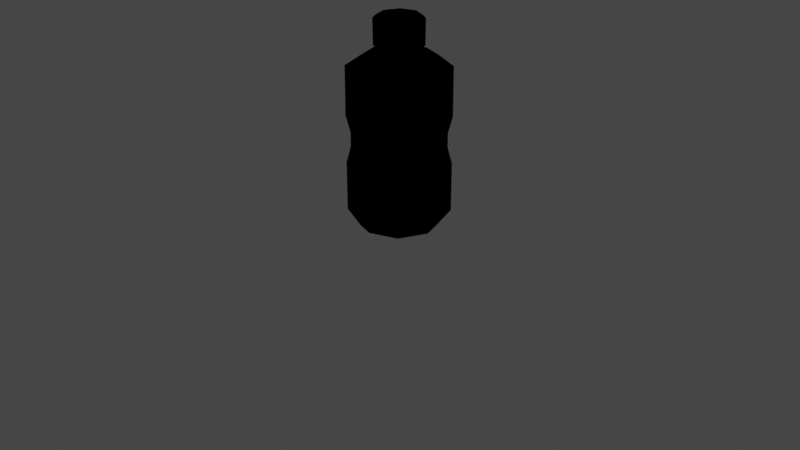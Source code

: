 # Source: waterBottle.blend  (saved by Blender 2.83.19; exported with 4.5.12 LTS)
import bpy
from mathutils import Matrix  # noqa: F401  (used for matrix-valued properties, if any)

bpy.ops.wm.read_factory_settings(use_empty=True)
scene = bpy.context.scene
scene.name = 'Scene'

# ---- collections
col_bottlecollection = bpy.data.collections.new('bottleCollection'); scene.collection.children.link(col_bottlecollection)

# ---- materials (node trees are filled in below, after node groups)
mat_bottlecap = bpy.data.materials.new('bottleCap')
mat_bottlecap.use_backface_culling = True
mat_bottlecap.use_transparent_shadow = False
mat_bottlematerial = bpy.data.materials.new('bottleMaterial')
mat_bottlematerial.use_transparent_shadow = False
mat_bottleoutline = bpy.data.materials.new('bottleOutline')
mat_bottleoutline.use_backface_culling = True
mat_bottleoutline.use_transparent_shadow = False

# ---- material node trees
mat_bottlecap.use_nodes = True; mat_bottlecap.node_tree.nodes.clear()
_N = mat_bottlecap.node_tree.nodes; _L = mat_bottlecap.node_tree.links
n0 = _N.new('ShaderNodeOutputMaterial'); n0.name = 'Material Output'; n0.location = (300, 300)
n1 = _N.new('ShaderNodeBsdfPrincipled'); n1.name = 'Principled BSDF'; n1.location = (10, 300)
n1.distribution = 'GGX'
n1.subsurface_method = 'BURLEY'
n1.inputs[1].default_value = 1.0
n1.inputs[2].default_value = 0.406
n1.inputs[3].default_value = 1.45
n1.inputs[13].default_value = 0.0
n1.inputs[27].default_value = (0.0, 0.0, 0.0, 1.0)
n1.inputs[28].default_value = 1.0
_L.new(n1.outputs[0], n0.inputs[0])
n0.is_active_output = True
mat_bottlematerial.use_nodes = True; mat_bottlematerial.node_tree.nodes.clear()
_N = mat_bottlematerial.node_tree.nodes; _L = mat_bottlematerial.node_tree.links
n0 = _N.new('ShaderNodeBsdfPrincipled'); n0.name = 'Principled BSDF'; n0.location = (10, 300)
n0.distribution = 'GGX'
n0.subsurface_method = 'BURLEY'
n0.inputs[0].default_value = (0.1105, 0.1573, 0.1164, 1.0)
n0.inputs[2].default_value = 0.2009
n0.inputs[3].default_value = 1.45
n0.inputs[13].default_value = 0.1368
n0.inputs[27].default_value = (0.0, 0.0, 0.0, 1.0)
n0.inputs[28].default_value = 1.0
n1 = _N.new('ShaderNodeOutputMaterial'); n1.name = 'Material Output'; n1.location = (300, 300)
_L.new(n0.outputs[0], n1.inputs[0])
n1.is_active_output = True
mat_bottleoutline.use_nodes = True; mat_bottleoutline.node_tree.nodes.clear()
_N = mat_bottleoutline.node_tree.nodes; _L = mat_bottleoutline.node_tree.links
n0 = _N.new('ShaderNodeOutputMaterial'); n0.name = 'Material Output'; n0.location = (300, 300)
n1 = _N.new('ShaderNodeBsdfDiffuse'); n1.name = 'Diffuse BSDF'; n1.location = (10, 300)
n1.inputs[0].default_value = (0.0, 0.0, 0.0, 1.0)
n1.inputs[1].default_value = 0.5
_L.new(n1.outputs[0], n0.inputs[0])
n0.is_active_output = True

# ---- world
world_world = bpy.data.worlds.new('World'); scene.world = world_world
world_world.use_nodes = True; world_world.node_tree.nodes.clear()
_N = world_world.node_tree.nodes; _L = world_world.node_tree.links
n0 = _N.new('ShaderNodeOutputWorld'); n0.name = 'World Output'; n0.location = (300, 300)
n1 = _N.new('ShaderNodeBackground'); n1.name = 'Background'; n1.location = (10, 300)
n1.inputs[0].default_value = (0.05088, 0.05088, 0.05088, 1.0)
_L.new(n1.outputs[0], n0.inputs[0])
n0.is_active_output = True
world_world.color = (0.05088, 0.05088, 0.05088)
world_world.use_sun_shadow = False
world_world.sun_shadow_jitter_overblur = 0.0

# ---- cameras
cam_camera = bpy.data.cameras.new('Camera')
cam_camera.clip_end = 100.0
cam_camera.ortho_scale = 7.314

# ---- lights
light_light = bpy.data.lights.new('Light', 'POINT')
light_light.transmission_factor = 0.0
light_light.energy = 1000.0
light_light.shadow_soft_size = 0.1
light_light.shadow_maximum_resolution = 0.006
light_light.use_absolute_resolution = True

# ---- meshes
me_circle = bpy.data.meshes.new('Circle')
me_circle.from_pydata([(3.725e-09, 0.4, 0.0), (-0.2828, 0.2828, 0.0), (-0.4, -1.748e-08, 0.0), (-0.2828, -0.2828, 0.0), (3.869e-08, -0.4, 0.0), (0.2828, -0.2828, 0.0), (0.4, 4.77e-09, 0.0), (0.2828, 0.2828, 0.0), (-6.439e-09, 0.1924, 1.757), (-0.1361, 0.1361, 1.757), (-0.1924, -1.276e-08, 1.757), (-0.1361, -0.1361, 1.757), (1.908e-08, -0.1924, 1.757), (0.1361, -0.1361, 1.757), (0.1924, 4.174e-09, 1.757), (0.1361, 0.1361, 1.757), (-0.5, -2.186e-08, 0.112), (-0.3536, 0.3536, 0.112), (0.3536, 0.3536, 0.112), (0.5, 5.962e-09, 0.112), (0.3536, -0.3536, 0.112), (4.744e-08, -0.5, 0.112), (-0.3536, -0.3536, 0.112), (3.725e-09, 0.5, 0.112), (-0.5, -2.186e-08, 1.607), (0.3536, 0.3536, 1.607), (0.3536, -0.3536, 1.607), (-0.3536, -0.3536, 1.607), (-0.3536, 0.3536, 1.607), (0.5, 5.962e-09, 1.607), (4.744e-08, -0.5, 1.607), (3.725e-09, 0.5, 1.607), (-0.2475, 0.2475, 1.7), (3.725e-09, 0.35, 1.7), (-0.35, -1.53e-08, 1.7), (-0.2475, -0.2475, 1.7), (3.432e-08, -0.35, 1.7), (0.2475, -0.2475, 1.7), (0.35, 4.174e-09, 1.7), (0.2475, 0.2475, 1.7), (-0.1361, 0.1361, 1.83), (-2.711e-08, 0.1924, 1.83), (-0.1924, -1.276e-08, 1.83), (-0.1361, -0.1361, 1.83), (-1.596e-09, -0.1924, 1.83), (0.1361, -0.1361, 1.83), (0.1924, 4.174e-09, 1.83), (0.1361, 0.1361, 1.83), (-0.1633, 0.1633, 1.83), (-3.142e-08, 0.2309, 1.83), (-0.2309, -1.456e-08, 1.83), (-0.1633, -0.1633, 1.83), (-7.974e-10, -0.2309, 1.83), (0.1633, -0.1633, 1.83), (0.2309, 5.754e-09, 1.83), (0.1633, 0.1633, 1.83), (-0.3536, 0.3536, 1.109), (-0.3536, 0.3536, 0.6105), (0.5, 5.962e-09, 1.109), (0.5, 5.962e-09, 0.6105), (4.744e-08, -0.5, 1.109), (4.744e-08, -0.5, 0.6105), (3.725e-09, 0.5, 1.109), (3.725e-09, 0.5, 0.6105), (-0.5, -2.186e-08, 0.6105), (-0.5, -2.186e-08, 1.109), (0.3536, 0.3536, 0.6105), (0.3536, 0.3536, 1.109), (0.3536, -0.3536, 0.6105), (0.3536, -0.3536, 1.109), (-0.3536, -0.3536, 0.6105), (-0.3536, -0.3536, 1.109), (-0.3213, 0.3213, 0.9352), (-0.3213, 0.3213, 0.7842), (0.4544, 5.759e-09, 0.9352), (0.4544, 5.759e-09, 0.7842), (4.515e-08, -0.4544, 0.9352), (4.515e-08, -0.4544, 0.7842), (5.423e-09, 0.4544, 0.9352), (5.423e-09, 0.4544, 0.7842), (-0.4544, -1.952e-08, 0.7842), (-0.4544, -1.952e-08, 0.9352), (0.3213, 0.3213, 0.7842), (0.3213, 0.3213, 0.9352), (0.3213, -0.3213, 0.7842), (0.3213, -0.3213, 0.9352), (-0.3213, -0.3213, 0.7842), (-0.3213, -0.3213, 0.9352), (-0.1633, 0.1633, 2.073), (-0.1496, 0.1496, 2.091), (-3.166e-08, 0.2116, 2.091), (-3.142e-08, 0.2309, 2.073), (-0.2309, -1.456e-08, 2.073), (-0.2116, -1.537e-08, 2.091), (-0.1633, -0.1633, 2.073), (-0.1496, -0.1496, 2.091), (-7.974e-10, -0.2309, 2.073), (9.313e-10, -0.2116, 2.091), (0.1633, -0.1633, 2.073), (0.1496, -0.1496, 2.091), (0.2309, 5.754e-09, 2.073), (0.2116, 2.794e-09, 2.091), (0.1633, 0.1633, 2.073), (0.1496, 0.1496, 2.091)], [], [(0, 7, 6, 5, 4, 3, 2, 1), (15, 8, 41, 47), (28, 24, 34, 32), (29, 25, 39, 38), (30, 26, 37, 36), (24, 27, 35, 34), (31, 28, 32, 33), (25, 31, 33, 39), (26, 29, 38, 37), (27, 30, 36, 35), (3, 4, 21, 22), (5, 6, 19, 20), (7, 0, 23, 18), (0, 1, 17, 23), (2, 3, 22, 16), (4, 5, 20, 21), (6, 7, 18, 19), (1, 2, 16, 17), (71, 60, 30, 27), (69, 58, 29, 26), (67, 62, 31, 25), (62, 56, 28, 31), (65, 71, 27, 24), (60, 69, 26, 30), (58, 67, 25, 29), (56, 65, 24, 28), (9, 8, 33, 32), (10, 9, 32, 34), (11, 10, 34, 35), (12, 11, 35, 36), (13, 12, 36, 37), (14, 13, 37, 38), (15, 14, 38, 39), (8, 15, 39, 33), (13, 14, 46, 45), (11, 12, 44, 43), (9, 10, 42, 40), (14, 15, 47, 46), (12, 13, 45, 44), (10, 11, 43, 42), (8, 9, 40, 41), (49, 55, 54, 53, 52, 51, 50, 48), (48, 50, 92, 88), (53, 54, 100, 98), (51, 52, 96, 94), (90, 89, 93, 95, 97, 99, 101, 103), (50, 51, 94, 92), (54, 55, 102, 100), (52, 53, 98, 96), (55, 49, 91, 102), (17, 16, 64, 57), (72, 81, 65, 56), (19, 18, 66, 59), (74, 83, 67, 58), (21, 20, 68, 61), (76, 85, 69, 60), (16, 22, 70, 64), (81, 87, 71, 65), (23, 17, 57, 63), (78, 72, 56, 62), (18, 23, 63, 66), (83, 78, 62, 67), (20, 19, 59, 68), (85, 74, 58, 69), (22, 21, 61, 70), (87, 76, 60, 71), (70, 61, 77, 86), (86, 77, 76, 87), (68, 59, 75, 84), (84, 75, 74, 85), (66, 63, 79, 82), (82, 79, 78, 83), (63, 57, 73, 79), (79, 73, 72, 78), (64, 70, 86, 80), (80, 86, 87, 81), (61, 68, 84, 77), (77, 84, 85, 76), (59, 66, 82, 75), (75, 82, 83, 74), (57, 64, 80, 73), (73, 80, 81, 72), (89, 90, 91, 88), (93, 89, 88, 92), (95, 93, 92, 94), (97, 95, 94, 96), (99, 97, 96, 98), (101, 99, 98, 100), (103, 101, 100, 102), (90, 103, 102, 91), (49, 48, 88, 91)])
me_circle.polygons.foreach_set('use_smooth', [True] * 91)
me_circle.polygons.foreach_set('material_index', [1, 1, 1, 1, 1, 1, 1, 1, 1, 1, 1, 1, 1, 1, 1, 1, 1, 1, 1, 1, 1, 1, 1, 1, 1, 1, 1, 1, 1, 1, 1, 1, 1, 1, 1, 1, 1, 1, 1, 1, 1, 0, 0, 0, 0, 0, 0, 0, 0, 0, 1, 1, 1, 1, 1, 1, 1, 1, 1, 1, 1, 1, 1, 1, 1, 1, 1, 1, 1, 1, 1, 1, 1, 1, 1, 1, 1, 1, 1, 1, 1, 1, 0, 0, 0, 0, 0, 0, 0, 0, 0])
_k = set([(0, 1), (0, 7), (1, 2), (2, 3), (3, 4), (4, 5), (5, 6), (6, 7), (40, 41), (40, 42), (41, 47), (42, 43), (43, 44), (44, 45), (45, 46), (46, 47), (48, 49), (48, 50), (49, 55), (50, 51), (51, 52), (52, 53), (53, 54), (54, 55), (88, 91), (88, 92), (89, 90), (89, 93), (90, 103), (91, 102), (92, 94), (93, 95), (94, 96), (95, 97), (96, 98), (97, 99), (98, 100), (99, 101), (100, 102), (101, 103)])
me_circle.attributes.new('sharp_edge', 'BOOLEAN', 'EDGE').data.foreach_set('value', [ (min(e.vertices), max(e.vertices)) in _k for e in me_circle.edges])
_uv = me_circle.uv_layers.new(name='UVMap')
_uv.uv.foreach_set('vector', [0.5, 1.0, 0.8536, 0.8536, 1.0, 0.5, 0.8536, 0.1464, 0.5, 0.0, 0.1464, 0.1464, 0.0, 0.5, 0.1464, 0.8536, 0.6944, 0.6944, 0.5, 0.7749, 0.5, 0.7749, 0.6944, 0.6944, 0.1464, 0.8536, 0.0, 0.5, 0.0, 0.5, 0.1464, 0.8536, 1.0, 0.5, 0.8536, 0.8536, 0.8536, 0.8536, 1.0, 0.5, 0.5, 0.0, 0.8536, 0.1464, 0.8536, 0.1464, 0.5, 0.0, 0.0, 0.5, 0.1464, 0.1464, 0.1464, 0.1464, 0.0, 0.5, 0.5, 1.0, 0.1464, 0.8536, 0.1464, 0.8536, 0.5, 1.0, 0.8536, 0.8536, 0.5, 1.0, 0.5, 1.0, 0.8536, 0.8536, 0.8536, 0.1464, 1.0, 0.5, 1.0, 0.5, 0.8536, 0.1464, 0.1464, 0.1464, 0.5, 0.0, 0.5, 0.0, 0.1464, 0.1464, 0.1464, 0.1464, 0.5, 0.0, 0.5, 0.0, 0.1464, 0.1464, 0.8536, 0.1464, 1.0, 0.5, 1.0, 0.5, 0.8536, 0.1464, 0.8536, 0.8536, 0.5, 1.0, 0.5, 1.0, 0.8536, 0.8536, 0.5, 1.0, 0.1464, 0.8536, 0.1464, 0.8536, 0.5, 1.0, 0.0, 0.5, 0.1464, 0.1464, 0.1464, 0.1464, 0.0, 0.5, 0.5, 0.0, 0.8536, 0.1464, 0.8536, 0.1464, 0.5, 0.0, 1.0, 0.5, 0.8536, 0.8536, 0.8536, 0.8536, 1.0, 0.5, 0.1464, 0.8536, 0.0, 0.5, 0.0, 0.5, 0.1464, 0.8536, 0.1464, 0.1464, 0.5, 0.0, 0.5, 0.0, 0.1464, 0.1464, 0.8536, 0.1464, 1.0, 0.5, 1.0, 0.5, 0.8536, 0.1464, 0.8536, 0.8536, 0.5, 1.0, 0.5, 1.0, 0.8536, 0.8536, 0.5, 1.0, 0.1464, 0.8536, 0.1464, 0.8536, 0.5, 1.0, 0.0, 0.5, 0.1464, 0.1464, 0.1464, 0.1464, 0.0, 0.5, 0.5, 0.0, 0.8536, 0.1464, 0.8536, 0.1464, 0.5, 0.0, 1.0, 0.5, 0.8536, 0.8536, 0.8536, 0.8536, 1.0, 0.5, 0.1464, 0.8536, 0.0, 0.5, 0.0, 0.5, 0.1464, 0.8536, 0.3056, 0.6944, 0.5, 0.7749, 0.5, 1.0, 0.1464, 0.8536, 0.2251, 0.5, 0.3056, 0.6944, 0.1464, 0.8536, 0.0, 0.5, 0.3056, 0.3056, 0.2251, 0.5, 0.0, 0.5, 0.1464, 0.1464, 0.5, 0.2251, 0.3056, 0.3056, 0.1464, 0.1464, 0.5, 0.0, 0.6944, 0.3056, 0.5, 0.2251, 0.5, 0.0, 0.8536, 0.1464, 0.7749, 0.5, 0.6944, 0.3056, 0.8536, 0.1464, 1.0, 0.5, 0.6944, 0.6944, 0.7749, 0.5, 1.0, 0.5, 0.8536, 0.8536, 0.5, 0.7749, 0.6944, 0.6944, 0.8536, 0.8536, 0.5, 1.0, 0.6944, 0.3056, 0.7749, 0.5, 0.7749, 0.5, 0.6944, 0.3056, 0.3056, 0.3056, 0.5, 0.2251, 0.5, 0.2251, 0.3056, 0.3056, 0.3056, 0.6944, 0.2251, 0.5, 0.2251, 0.5, 0.3056, 0.6944, 0.7749, 0.5, 0.6944, 0.6944, 0.6944, 0.6944, 0.7749, 0.5, 0.5, 0.2251, 0.6944, 0.3056, 0.6944, 0.3056, 0.5, 0.2251, 0.2251, 0.5, 0.3056, 0.3056, 0.3056, 0.3056, 0.2251, 0.5, 0.5, 0.7749, 0.3056, 0.6944, 0.3056, 0.6944, 0.5, 0.7749, 0.5, 0.7749, 0.6944, 0.6944, 0.7749, 0.5, 0.6944, 0.3056, 0.5, 0.2251, 0.3056, 0.3056, 0.2251, 0.5, 0.3056, 0.6944, 0.3056, 0.6944, 0.2251, 0.5, 0.2251, 0.5, 0.3056, 0.6944, 0.6944, 0.3056, 0.7749, 0.5, 0.7749, 0.5, 0.6944, 0.3056, 0.3056, 0.3056, 0.5, 0.2251, 0.5, 0.2251, 0.3056, 0.3056, 0.5, 0.7519, 0.3219, 0.6781, 0.2481, 0.5, 0.3219, 0.3219, 0.5, 0.2481, 0.6781, 0.3219, 0.7519, 0.5, 0.6781, 0.6781, 0.2251, 0.5, 0.3056, 0.3056, 0.3056, 0.3056, 0.2251, 0.5, 0.7749, 0.5, 0.6944, 0.6944, 0.6944, 0.6944, 0.7749, 0.5, 0.5, 0.2251, 0.6944, 0.3056, 0.6944, 0.3056, 0.5, 0.2251, 0.6944, 0.6944, 0.5, 0.7749, 0.5, 0.7749, 0.6944, 0.6944, 0.1464, 0.8536, 0.0, 0.5, 0.0, 0.5, 0.1464, 0.8536, 0.1464, 0.8536, 0.0, 0.5, 0.0, 0.5, 0.1464, 0.8536, 1.0, 0.5, 0.8536, 0.8536, 0.8536, 0.8536, 1.0, 0.5, 1.0, 0.5, 0.8536, 0.8536, 0.8536, 0.8536, 1.0, 0.5, 0.5, 0.0, 0.8536, 0.1464, 0.8536, 0.1464, 0.5, 0.0, 0.5, 0.0, 0.8536, 0.1464, 0.8536, 0.1464, 0.5, 0.0, 0.0, 0.5, 0.1464, 0.1464, 0.1464, 0.1464, 0.0, 0.5, 0.0, 0.5, 0.1464, 0.1464, 0.1464, 0.1464, 0.0, 0.5, 0.5, 1.0, 0.1464, 0.8536, 0.1464, 0.8536, 0.5, 1.0, 0.5, 1.0, 0.1464, 0.8536, 0.1464, 0.8536, 0.5, 1.0, 0.8536, 0.8536, 0.5, 1.0, 0.5, 1.0, 0.8536, 0.8536, 0.8536, 0.8536, 0.5, 1.0, 0.5, 1.0, 0.8536, 0.8536, 0.8536, 0.1464, 1.0, 0.5, 1.0, 0.5, 0.8536, 0.1464, 0.8536, 0.1464, 1.0, 0.5, 1.0, 0.5, 0.8536, 0.1464, 0.1464, 0.1464, 0.5, 0.0, 0.5, 0.0, 0.1464, 0.1464, 0.1464, 0.1464, 0.5, 0.0, 0.5, 0.0, 0.1464, 0.1464, 0.1464, 0.1464, 0.5, 0.0, 0.5, 0.0, 0.1464, 0.1464, 0.1464, 0.1464, 0.5, 0.0, 0.5, 0.0, 0.1464, 0.1464, 0.8536, 0.1464, 1.0, 0.5, 1.0, 0.5, 0.8536, 0.1464, 0.8536, 0.1464, 1.0, 0.5, 1.0, 0.5, 0.8536, 0.1464, 0.8536, 0.8536, 0.5, 1.0, 0.5, 1.0, 0.8536, 0.8536, 0.8536, 0.8536, 0.5, 1.0, 0.5, 1.0, 0.8536, 0.8536, 0.5, 1.0, 0.1464, 0.8536, 0.1464, 0.8536, 0.5, 1.0, 0.5, 1.0, 0.1464, 0.8536, 0.1464, 0.8536, 0.5, 1.0, 0.0, 0.5, 0.1464, 0.1464, 0.1464, 0.1464, 0.0, 0.5, 0.0, 0.5, 0.1464, 0.1464, 0.1464, 0.1464, 0.0, 0.5, 0.5, 0.0, 0.8536, 0.1464, 0.8536, 0.1464, 0.5, 0.0, 0.5, 0.0, 0.8536, 0.1464, 0.8536, 0.1464, 0.5, 0.0, 1.0, 0.5, 0.8536, 0.8536, 0.8536, 0.8536, 1.0, 0.5, 1.0, 0.5, 0.8536, 0.8536, 0.8536, 0.8536, 1.0, 0.5, 0.1464, 0.8536, 0.0, 0.5, 0.0, 0.5, 0.1464, 0.8536, 0.1464, 0.8536, 0.0, 0.5, 0.0, 0.5, 0.1464, 0.8536, 0.3219, 0.6781, 0.5, 0.7519, 0.5, 0.7749, 0.3056, 0.6944, 0.2481, 0.5, 0.3219, 0.6781, 0.3056, 0.6944, 0.2251, 0.5, 0.3219, 0.3219, 0.2481, 0.5, 0.2251, 0.5, 0.3056, 0.3056, 0.5, 0.2481, 0.3219, 0.3219, 0.3056, 0.3056, 0.5, 0.2251, 0.6781, 0.3219, 0.5, 0.2481, 0.5, 0.2251, 0.6944, 0.3056, 0.7519, 0.5, 0.6781, 0.3219, 0.6944, 0.3056, 0.7749, 0.5, 0.6781, 0.6781, 0.7519, 0.5, 0.7749, 0.5, 0.6944, 0.6944, 0.5, 0.7519, 0.6781, 0.6781, 0.6944, 0.6944, 0.5, 0.7749, 0.5, 0.7749, 0.3056, 0.6944, 0.3056, 0.6944, 0.5, 0.7749])
me_circle.materials.append(mat_bottlecap)
me_circle.materials.append(mat_bottlematerial)
me_circle.use_remesh_fix_poles = True
me_circle.use_remesh_preserve_attributes = False
me_circle.use_mirror_vertex_groups = False
me_circle.update()
me_circle_002 = bpy.data.meshes.new('Circle.002')
me_circle_002.from_pydata([(4.08e-09, 0.4103, -0.01852), (-0.2901, 0.2901, -0.01852), (-0.4103, -1.79e-08, -0.01852), (-0.2901, -0.2901, -0.01852), (3.964e-08, -0.4103, -0.01852), (0.2901, -0.2901, -0.01852), (0.4103, 4.77e-09, -0.01852), (0.2901, 0.2901, -0.01852), (-4.438e-09, 0.2086, 1.771), (-0.1475, 0.1475, 1.771), (-0.2086, -1.327e-08, 1.771), (-0.1475, -0.1475, 1.771), (1.948e-08, -0.2086, 1.771), (0.1475, -0.1475, 1.771), (0.2086, 5.089e-09, 1.771), (0.1475, 0.1475, 1.771), (-0.52, -2.304e-08, 0.105), (-0.3677, 0.3677, 0.105), (0.3677, 0.3677, 0.105), (0.52, 5.962e-09, 0.105), (0.3677, -0.3677, 0.105), (4.965e-08, -0.52, 0.105), (-0.3677, -0.3677, 0.105), (4.194e-09, 0.52, 0.105), (-0.519, -2.24e-08, 1.617), (0.367, 0.367, 1.617), (0.367, -0.367, 1.617), (-0.367, -0.367, 1.617), (-0.367, 0.367, 1.617), (0.519, 5.962e-09, 1.617), (4.933e-08, -0.519, 1.617), (4.539e-09, 0.519, 1.617), (-0.2543, 0.2543, 1.719), (4.194e-09, 0.3597, 1.719), (-0.3597, -1.56e-08, 1.719), (-0.2543, -0.2543, 1.719), (3.525e-08, -0.3597, 1.719), (0.2543, -0.2543, 1.719), (0.3597, 4.213e-09, 1.719), (0.2543, 0.2543, 1.719), (-0.1511, 0.1511, 1.83), (-2.722e-08, 0.2136, 1.83), (-0.2136, -1.309e-08, 1.83), (-0.1511, -0.1511, 1.83), (-3.998e-09, -0.2136, 1.83), (0.1511, -0.1511, 1.83), (0.2136, 5.921e-09, 1.83), (0.1511, 0.1511, 1.83), (-0.1749, 0.1749, 1.816), (-3.065e-08, 0.2474, 1.816), (-0.2474, -1.448e-08, 1.816), (-0.1749, -0.1749, 1.816), (-5.393e-10, -0.2474, 1.816), (0.1749, -0.1749, 1.816), (0.2474, 7.019e-09, 1.816), (0.1749, 0.1749, 1.816), (-0.3684, 0.3684, 1.106), (-0.3684, 0.3684, 0.6131), (0.521, 5.962e-09, 1.106), (0.521, 5.962e-09, 0.6131), (4.953e-08, -0.521, 1.106), (5.004e-08, -0.521, 0.6131), (5.306e-09, 0.521, 1.106), (3.953e-09, 0.521, 0.6131), (-0.521, -2.214e-08, 0.6131), (-0.521, -2.299e-08, 1.106), (0.3684, 0.3684, 0.6131), (0.3684, 0.3684, 1.106), (0.3684, -0.3684, 0.6131), (0.3684, -0.3684, 1.106), (-0.3684, -0.3684, 0.6131), (-0.3684, -0.3684, 1.106), (-0.3362, 0.3362, 0.9324), (-0.3362, 0.3362, 0.787), (0.4754, 5.759e-09, 0.9324), (0.4754, 5.759e-09, 0.787), (4.765e-08, -0.4754, 0.9324), (4.796e-08, -0.4754, 0.787), (7.069e-09, 0.4754, 0.9324), (5.955e-09, 0.4754, 0.787), (-0.4754, -2.011e-08, 0.787), (-0.4754, -2.085e-08, 0.9324), (0.3362, 0.3362, 0.787), (0.3362, 0.3362, 0.9324), (0.3362, -0.3362, 0.787), (0.3362, -0.3362, 0.9324), (-0.3362, -0.3362, 0.787), (-0.3362, -0.3362, 0.9324), (-0.1773, 0.1773, 2.081), (-0.1562, 0.1562, 2.11), (-3.317e-08, 0.221, 2.11), (-3.11e-08, 0.2507, 2.081), (-0.2507, -1.412e-08, 2.081), (-0.221, -1.502e-08, 2.11), (-0.1773, -0.1773, 2.081), (-0.1562, -0.1562, 2.11), (-1.501e-09, -0.2507, 2.081), (-6.101e-10, -0.221, 2.11), (0.1773, -0.1773, 2.081), (0.1562, -0.1562, 2.11), (0.2507, 7.29e-09, 2.081), (0.221, 3.366e-09, 2.11), (0.1773, 0.1773, 2.081), (0.1562, 0.1562, 2.11)], [], [(0, 1, 2, 3, 4, 5, 6, 7), (15, 47, 41, 8), (28, 32, 34, 24), (29, 38, 39, 25), (30, 36, 37, 26), (24, 34, 35, 27), (31, 33, 32, 28), (25, 39, 33, 31), (26, 37, 38, 29), (27, 35, 36, 30), (3, 22, 21, 4), (5, 20, 19, 6), (7, 18, 23, 0), (0, 23, 17, 1), (2, 16, 22, 3), (4, 21, 20, 5), (6, 19, 18, 7), (1, 17, 16, 2), (71, 27, 30, 60), (69, 26, 29, 58), (67, 25, 31, 62), (62, 31, 28, 56), (65, 24, 27, 71), (60, 30, 26, 69), (58, 29, 25, 67), (56, 28, 24, 65), (9, 32, 33, 8), (10, 34, 32, 9), (11, 35, 34, 10), (12, 36, 35, 11), (13, 37, 36, 12), (14, 38, 37, 13), (15, 39, 38, 14), (8, 33, 39, 15), (13, 45, 46, 14), (11, 43, 44, 12), (9, 40, 42, 10), (14, 46, 47, 15), (12, 44, 45, 13), (10, 42, 43, 11), (8, 41, 40, 9), (49, 48, 50, 51, 52, 53, 54, 55), (48, 88, 92, 50), (53, 98, 100, 54), (51, 94, 96, 52), (90, 103, 101, 99, 97, 95, 93, 89), (50, 92, 94, 51), (54, 100, 102, 55), (52, 96, 98, 53), (55, 102, 91, 49), (17, 57, 64, 16), (72, 56, 65, 81), (19, 59, 66, 18), (74, 58, 67, 83), (21, 61, 68, 20), (76, 60, 69, 85), (16, 64, 70, 22), (81, 65, 71, 87), (23, 63, 57, 17), (78, 62, 56, 72), (18, 66, 63, 23), (83, 67, 62, 78), (20, 68, 59, 19), (85, 69, 58, 74), (22, 70, 61, 21), (87, 71, 60, 76), (70, 86, 77, 61), (86, 87, 76, 77), (68, 84, 75, 59), (84, 85, 74, 75), (66, 82, 79, 63), (82, 83, 78, 79), (63, 79, 73, 57), (79, 78, 72, 73), (64, 80, 86, 70), (80, 81, 87, 86), (61, 77, 84, 68), (77, 76, 85, 84), (59, 75, 82, 66), (75, 74, 83, 82), (57, 73, 80, 64), (73, 72, 81, 80), (89, 88, 91, 90), (93, 92, 88, 89), (95, 94, 92, 93), (97, 96, 94, 95), (99, 98, 96, 97), (101, 100, 98, 99), (103, 102, 100, 101), (90, 91, 102, 103), (49, 91, 88, 48)])
me_circle_002.polygons.foreach_set('use_smooth', [True] * 91)
_k = set([(0, 1), (0, 7), (1, 2), (2, 3), (3, 4), (4, 5), (5, 6), (6, 7), (40, 41), (40, 42), (41, 47), (42, 43), (43, 44), (44, 45), (45, 46), (46, 47), (48, 49), (48, 50), (49, 55), (50, 51), (51, 52), (52, 53), (53, 54), (54, 55), (88, 91), (88, 92), (89, 90), (89, 93), (90, 103), (91, 102), (92, 94), (93, 95), (94, 96), (95, 97), (96, 98), (97, 99), (98, 100), (99, 101), (100, 102), (101, 103)])
me_circle_002.attributes.new('sharp_edge', 'BOOLEAN', 'EDGE').data.foreach_set('value', [ (min(e.vertices), max(e.vertices)) in _k for e in me_circle_002.edges])
_uv = me_circle_002.uv_layers.new(name='UVMap')
_uv.uv.foreach_set('vector', [0.5, 1.0, 0.1464, 0.8536, 0.0, 0.5, 0.1464, 0.1464, 0.5, 0.0, 0.8536, 0.1464, 1.0, 0.5, 0.8536, 0.8536, 0.6944, 0.6944, 0.6944, 0.6944, 0.5, 0.7749, 0.5, 0.7749, 0.1464, 0.8536, 0.1464, 0.8536, 0.0, 0.5, 0.0, 0.5, 1.0, 0.5, 1.0, 0.5, 0.8536, 0.8536, 0.8536, 0.8536, 0.5, 0.0, 0.5, 0.0, 0.8536, 0.1464, 0.8536, 0.1464, 0.0, 0.5, 0.0, 0.5, 0.1464, 0.1464, 0.1464, 0.1464, 0.5, 1.0, 0.5, 1.0, 0.1464, 0.8536, 0.1464, 0.8536, 0.8536, 0.8536, 0.8536, 0.8536, 0.5, 1.0, 0.5, 1.0, 0.8536, 0.1464, 0.8536, 0.1464, 1.0, 0.5, 1.0, 0.5, 0.1464, 0.1464, 0.1464, 0.1464, 0.5, 0.0, 0.5, 0.0, 0.1464, 0.1464, 0.1464, 0.1464, 0.5, 0.0, 0.5, 0.0, 0.8536, 0.1464, 0.8536, 0.1464, 1.0, 0.5, 1.0, 0.5, 0.8536, 0.8536, 0.8536, 0.8536, 0.5, 1.0, 0.5, 1.0, 0.5, 1.0, 0.5, 1.0, 0.1464, 0.8536, 0.1464, 0.8536, 0.0, 0.5, 0.0, 0.5, 0.1464, 0.1464, 0.1464, 0.1464, 0.5, 0.0, 0.5, 0.0, 0.8536, 0.1464, 0.8536, 0.1464, 1.0, 0.5, 1.0, 0.5, 0.8536, 0.8536, 0.8536, 0.8536, 0.1464, 0.8536, 0.1464, 0.8536, 0.0, 0.5, 0.0, 0.5, 0.1464, 0.1464, 0.1464, 0.1464, 0.5, 0.0, 0.5, 0.0, 0.8536, 0.1464, 0.8536, 0.1464, 1.0, 0.5, 1.0, 0.5, 0.8536, 0.8536, 0.8536, 0.8536, 0.5, 1.0, 0.5, 1.0, 0.5, 1.0, 0.5, 1.0, 0.1464, 0.8536, 0.1464, 0.8536, 0.0, 0.5, 0.0, 0.5, 0.1464, 0.1464, 0.1464, 0.1464, 0.5, 0.0, 0.5, 0.0, 0.8536, 0.1464, 0.8536, 0.1464, 1.0, 0.5, 1.0, 0.5, 0.8536, 0.8536, 0.8536, 0.8536, 0.1464, 0.8536, 0.1464, 0.8536, 0.0, 0.5, 0.0, 0.5, 0.3056, 0.6944, 0.1464, 0.8536, 0.5, 1.0, 0.5, 0.7749, 0.2251, 0.5, 0.0, 0.5, 0.1464, 0.8536, 0.3056, 0.6944, 0.3056, 0.3056, 0.1464, 0.1464, 0.0, 0.5, 0.2251, 0.5, 0.5, 0.2251, 0.5, 0.0, 0.1464, 0.1464, 0.3056, 0.3056, 0.6944, 0.3056, 0.8536, 0.1464, 0.5, 0.0, 0.5, 0.2251, 0.7749, 0.5, 1.0, 0.5, 0.8536, 0.1464, 0.6944, 0.3056, 0.6944, 0.6944, 0.8536, 0.8536, 1.0, 0.5, 0.7749, 0.5, 0.5, 0.7749, 0.5, 1.0, 0.8536, 0.8536, 0.6944, 0.6944, 0.6944, 0.3056, 0.6944, 0.3056, 0.7749, 0.5, 0.7749, 0.5, 0.3056, 0.3056, 0.3056, 0.3056, 0.5, 0.2251, 0.5, 0.2251, 0.3056, 0.6944, 0.3056, 0.6944, 0.2251, 0.5, 0.2251, 0.5, 0.7749, 0.5, 0.7749, 0.5, 0.6944, 0.6944, 0.6944, 0.6944, 0.5, 0.2251, 0.5, 0.2251, 0.6944, 0.3056, 0.6944, 0.3056, 0.2251, 0.5, 0.2251, 0.5, 0.3056, 0.3056, 0.3056, 0.3056, 0.5, 0.7749, 0.5, 0.7749, 0.3056, 0.6944, 0.3056, 0.6944, 0.5, 0.7749, 0.3056, 0.6944, 0.2251, 0.5, 0.3056, 0.3056, 0.5, 0.2251, 0.6944, 0.3056, 0.7749, 0.5, 0.6944, 0.6944, 0.3056, 0.6944, 0.3056, 0.6944, 0.2251, 0.5, 0.2251, 0.5, 0.6944, 0.3056, 0.6944, 0.3056, 0.7749, 0.5, 0.7749, 0.5, 0.3056, 0.3056, 0.3056, 0.3056, 0.5, 0.2251, 0.5, 0.2251, 0.5, 0.7519, 0.6781, 0.6781, 0.7519, 0.5, 0.6781, 0.3219, 0.5, 0.2481, 0.3219, 0.3219, 0.2481, 0.5, 0.3219, 0.6781, 0.2251, 0.5, 0.2251, 0.5, 0.3056, 0.3056, 0.3056, 0.3056, 0.7749, 0.5, 0.7749, 0.5, 0.6944, 0.6944, 0.6944, 0.6944, 0.5, 0.2251, 0.5, 0.2251, 0.6944, 0.3056, 0.6944, 0.3056, 0.6944, 0.6944, 0.6944, 0.6944, 0.5, 0.7749, 0.5, 0.7749, 0.1464, 0.8536, 0.1464, 0.8536, 0.0, 0.5, 0.0, 0.5, 0.1464, 0.8536, 0.1464, 0.8536, 0.0, 0.5, 0.0, 0.5, 1.0, 0.5, 1.0, 0.5, 0.8536, 0.8536, 0.8536, 0.8536, 1.0, 0.5, 1.0, 0.5, 0.8536, 0.8536, 0.8536, 0.8536, 0.5, 0.0, 0.5, 0.0, 0.8536, 0.1464, 0.8536, 0.1464, 0.5, 0.0, 0.5, 0.0, 0.8536, 0.1464, 0.8536, 0.1464, 0.0, 0.5, 0.0, 0.5, 0.1464, 0.1464, 0.1464, 0.1464, 0.0, 0.5, 0.0, 0.5, 0.1464, 0.1464, 0.1464, 0.1464, 0.5, 1.0, 0.5, 1.0, 0.1464, 0.8536, 0.1464, 0.8536, 0.5, 1.0, 0.5, 1.0, 0.1464, 0.8536, 0.1464, 0.8536, 0.8536, 0.8536, 0.8536, 0.8536, 0.5, 1.0, 0.5, 1.0, 0.8536, 0.8536, 0.8536, 0.8536, 0.5, 1.0, 0.5, 1.0, 0.8536, 0.1464, 0.8536, 0.1464, 1.0, 0.5, 1.0, 0.5, 0.8536, 0.1464, 0.8536, 0.1464, 1.0, 0.5, 1.0, 0.5, 0.1464, 0.1464, 0.1464, 0.1464, 0.5, 0.0, 0.5, 0.0, 0.1464, 0.1464, 0.1464, 0.1464, 0.5, 0.0, 0.5, 0.0, 0.1464, 0.1464, 0.1464, 0.1464, 0.5, 0.0, 0.5, 0.0, 0.1464, 0.1464, 0.1464, 0.1464, 0.5, 0.0, 0.5, 0.0, 0.8536, 0.1464, 0.8536, 0.1464, 1.0, 0.5, 1.0, 0.5, 0.8536, 0.1464, 0.8536, 0.1464, 1.0, 0.5, 1.0, 0.5, 0.8536, 0.8536, 0.8536, 0.8536, 0.5, 1.0, 0.5, 1.0, 0.8536, 0.8536, 0.8536, 0.8536, 0.5, 1.0, 0.5, 1.0, 0.5, 1.0, 0.5, 1.0, 0.1464, 0.8536, 0.1464, 0.8536, 0.5, 1.0, 0.5, 1.0, 0.1464, 0.8536, 0.1464, 0.8536, 0.0, 0.5, 0.0, 0.5, 0.1464, 0.1464, 0.1464, 0.1464, 0.0, 0.5, 0.0, 0.5, 0.1464, 0.1464, 0.1464, 0.1464, 0.5, 0.0, 0.5, 0.0, 0.8536, 0.1464, 0.8536, 0.1464, 0.5, 0.0, 0.5, 0.0, 0.8536, 0.1464, 0.8536, 0.1464, 1.0, 0.5, 1.0, 0.5, 0.8536, 0.8536, 0.8536, 0.8536, 1.0, 0.5, 1.0, 0.5, 0.8536, 0.8536, 0.8536, 0.8536, 0.1464, 0.8536, 0.1464, 0.8536, 0.0, 0.5, 0.0, 0.5, 0.1464, 0.8536, 0.1464, 0.8536, 0.0, 0.5, 0.0, 0.5, 0.3219, 0.6781, 0.3056, 0.6944, 0.5, 0.7749, 0.5, 0.7519, 0.2481, 0.5, 0.2251, 0.5, 0.3056, 0.6944, 0.3219, 0.6781, 0.3219, 0.3219, 0.3056, 0.3056, 0.2251, 0.5, 0.2481, 0.5, 0.5, 0.2481, 0.5, 0.2251, 0.3056, 0.3056, 0.3219, 0.3219, 0.6781, 0.3219, 0.6944, 0.3056, 0.5, 0.2251, 0.5, 0.2481, 0.7519, 0.5, 0.7749, 0.5, 0.6944, 0.3056, 0.6781, 0.3219, 0.6781, 0.6781, 0.6944, 0.6944, 0.7749, 0.5, 0.7519, 0.5, 0.5, 0.7519, 0.5, 0.7749, 0.6944, 0.6944, 0.6781, 0.6781, 0.5, 0.7749, 0.5, 0.7749, 0.3056, 0.6944, 0.3056, 0.6944])
me_circle_002.materials.append(mat_bottleoutline)
me_circle_002.use_remesh_fix_poles = True
me_circle_002.use_remesh_preserve_attributes = False
me_circle_002.use_mirror_vertex_groups = False
me_circle_002.update()

# ---- objects
ob_camera = bpy.data.objects.new('Camera', cam_camera)
ob_light = bpy.data.objects.new('Light', light_light)
ob_bottle = bpy.data.objects.new('bottle', me_circle)
ob_bottle_001 = bpy.data.objects.new('bottle.001', me_circle_002)

# ---- transforms, parenting, visibility, modifiers, constraints
ob_camera.location = (7.359, -6.926, 4.958)
ob_camera.rotation_euler = (1.109, 0.0, 0.8149)
ob_camera.lock_rotations_4d = False
ob_camera.empty_display_type = 'ARROWS'
ob_camera.color = (0.0, 0.0, 0.0, 0.0)
ob_camera.display_type = 'WIRE'
ob_camera.lineart.crease_threshold = 0.0
ob_light.location = (4.076, 1.005, 5.904)
ob_light.rotation_euler = (0.6503, 0.05522, 1.866)
ob_light.lock_rotations_4d = False
ob_light.empty_display_type = 'ARROWS'
ob_light.color = (0.0, 0.0, 0.0, 0.0)
ob_light.lineart.crease_threshold = 0.0
ob_bottle.location = (0.0, 0.0, 0.0)
ob_bottle.lineart.crease_threshold = 0.0
_m = ob_bottle.modifiers.new('EdgeSplit', 'EDGE_SPLIT')
_m.use_edge_angle = False
ob_bottle_001.location = (0.0, 0.0, 0.0)
ob_bottle_001.lineart.crease_threshold = 0.0

# ---- collection membership
scene.collection.objects.link(ob_camera)
scene.collection.objects.link(ob_light)
col_bottlecollection.objects.link(ob_bottle)
col_bottlecollection.objects.link(ob_bottle_001)

# ---- scene / render settings (as saved in the file)
scene.camera = ob_camera
scene.frame_start = 1; scene.frame_end = 250; scene.frame_set(1)
scene.render.engine = 'BLENDER_EEVEE_NEXT'
scene.cycles.use_denoising = False
scene.cycles.samples = 128
scene.cycles.sampling_pattern = 'TABULATED_SOBOL'
scene.cycles.use_adaptive_sampling = False
scene.cycles.use_light_tree = False
scene.view_settings.view_transform = 'Filmic'
bpy.context.view_layer.update()
